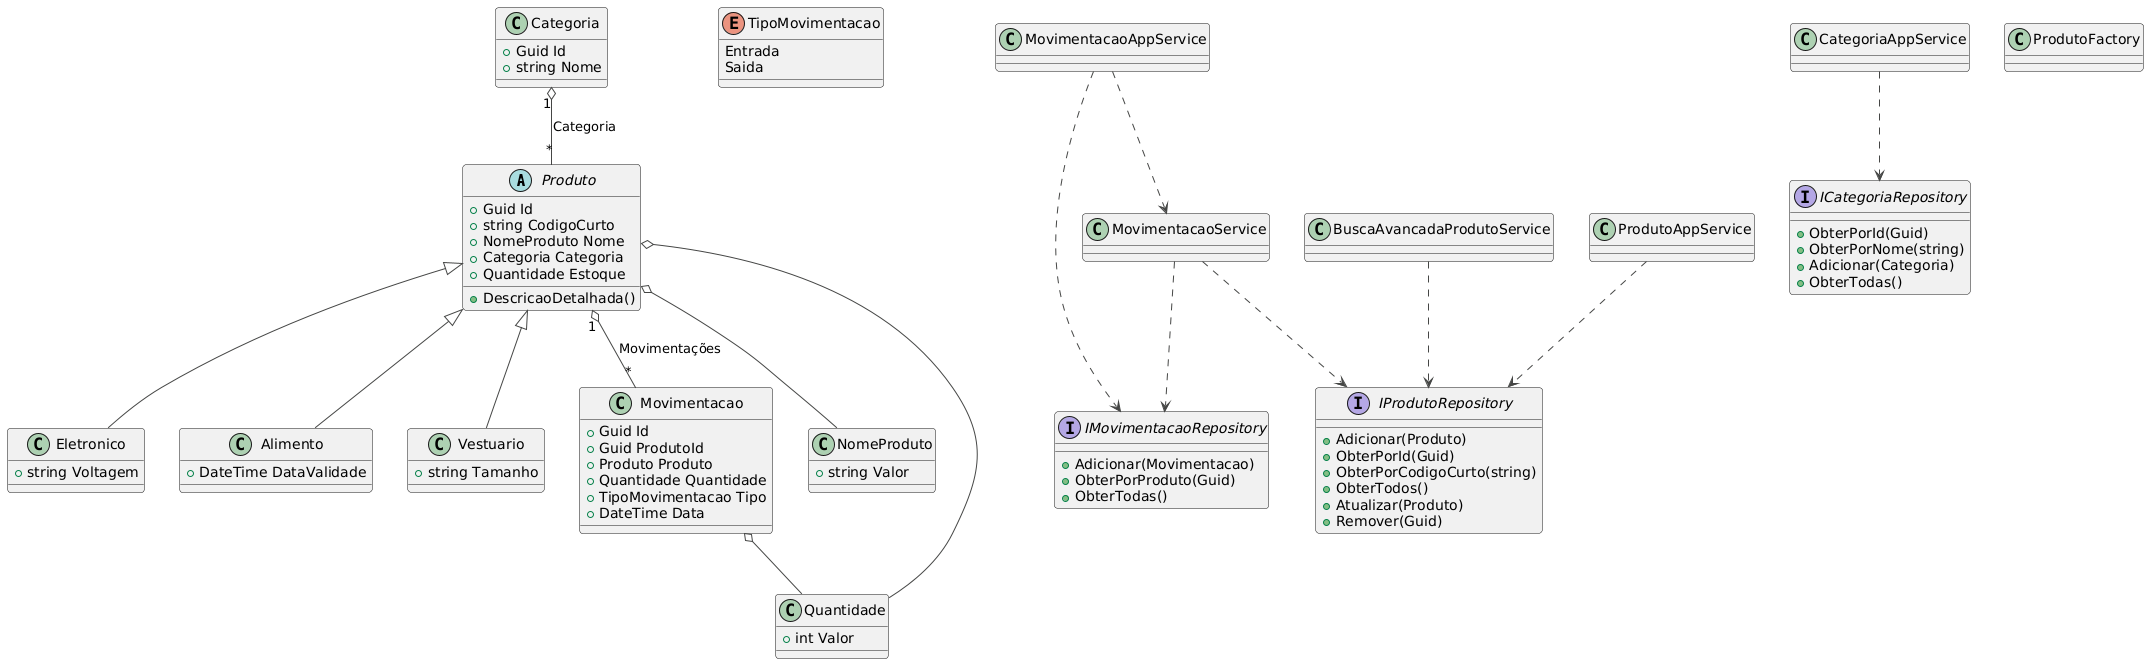

The diagram above was rendered by PlantUML. Its source (embedded in the PNG):
@startuml
!theme vibrant
' Entidades principais
class Produto {
  +Guid Id
  +string CodigoCurto
  +NomeProduto Nome
  +Categoria Categoria
  +Quantidade Estoque
  +DescricaoDetalhada()
}

abstract class Produto
class Eletronico {
  +string Voltagem
}
class Alimento {
  +DateTime DataValidade
}
class Vestuario {
  +string Tamanho
}

Produto <|-- Eletronico
Produto <|-- Alimento
Produto <|-- Vestuario

class Categoria {
  +Guid Id
  +string Nome
}

class Movimentacao {
  +Guid Id
  +Guid ProdutoId
  +Produto Produto
  +Quantidade Quantidade
  +TipoMovimentacao Tipo
  +DateTime Data
}

' Value Objects
class NomeProduto {
  +string Valor
}
class Quantidade {
  +int Valor
}
enum TipoMovimentacao {
  Entrada
  Saida
}

' Aggregates
Categoria "1" o-- "*" Produto : "Categoria"
Produto "1" o-- "*" Movimentacao : "Movimentações"
Produto o-- NomeProduto
Produto o-- Quantidade
Movimentacao o-- Quantidade

' Repositories
interface IProdutoRepository {
  +Adicionar(Produto)
  +ObterPorId(Guid)
  +ObterPorCodigoCurto(string)
  +ObterTodos()
  +Atualizar(Produto)
  +Remover(Guid)
}
interface ICategoriaRepository {
  +ObterPorId(Guid)
  +ObterPorNome(string)
  +Adicionar(Categoria)
  +ObterTodas()
}
interface IMovimentacaoRepository {
  +Adicionar(Movimentacao)
  +ObterPorProduto(Guid)
  +ObterTodas()
}

' Application Services
class ProdutoAppService
class CategoriaAppService
class MovimentacaoAppService

ProdutoAppService ..> IProdutoRepository
CategoriaAppService ..> ICategoriaRepository
MovimentacaoAppService ..> IMovimentacaoRepository
MovimentacaoAppService ..> MovimentacaoService

' Domain Services
class MovimentacaoService
class BuscaAvancadaProdutoService

MovimentacaoService ..> IProdutoRepository
MovimentacaoService ..> IMovimentacaoRepository
BuscaAvancadaProdutoService ..> IProdutoRepository

' Factory
class ProdutoFactory
@enduml